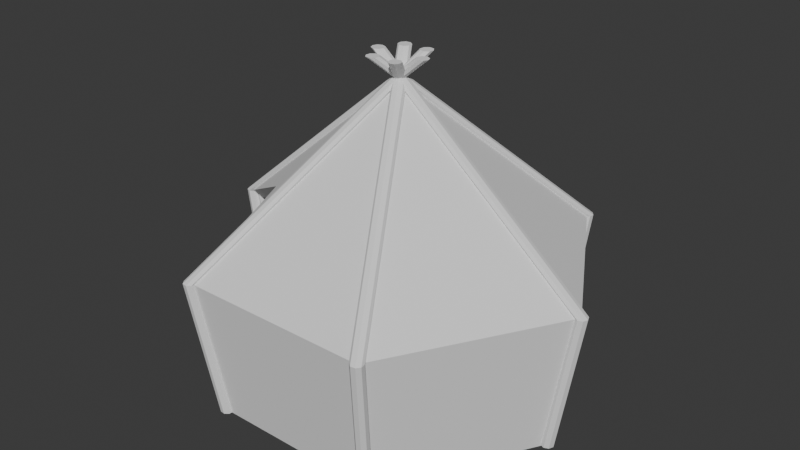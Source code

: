 # Source: cult-camp-tent.blend  (saved by Blender 4.3.34; exported with 4.5.12 LTS)
import bpy
from mathutils import Matrix  # noqa: F401  (used for matrix-valued properties, if any)

bpy.ops.wm.read_factory_settings(use_empty=True)
scene = bpy.context.scene
scene.name = 'Scene'

# ---- collections
col_collection = bpy.data.collections.new('Collection'); scene.collection.children.link(col_collection)

# ---- world
world_world = bpy.data.worlds.new('World'); scene.world = world_world
world_world.use_nodes = True; world_world.node_tree.nodes.clear()
_N = world_world.node_tree.nodes; _L = world_world.node_tree.links
n0 = _N.new('ShaderNodeOutputWorld'); n0.name = 'World Output'; n0.location = (300, 300)
n1 = _N.new('ShaderNodeBackground'); n1.name = 'Background'; n1.location = (10, 300)
n1.inputs[0].default_value = (0.05088, 0.05088, 0.05088, 1.0)
_L.new(n1.outputs[0], n0.inputs[0])
n0.is_active_output = True
world_world.color = (0.05088, 0.05088, 0.05088)
world_world.sun_shadow_jitter_overblur = 0.0

# ---- meshes
me_cylinder = bpy.data.meshes.new('Cylinder')
me_cylinder.from_pydata([(-7.309, 0.2721, 0.02594), (-8.296, 0.2721, 6.08), (-7.116, 0.1924, 0.02594), (-8.104, 0.1924, 6.08), (-7.037, 0.0, 0.02594), (-8.024, 7.37e-08, 6.08), (-7.116, -0.1924, 0.02594), (-8.104, -0.1924, 6.08), (-7.309, -0.2721, 0.02594), (-8.296, -0.2721, 6.08), (-7.501, -0.1924, 0.02594), (-8.488, -0.1924, 6.08), (-7.581, 0.0, 0.02594), (-8.568, 7.37e-08, 6.08), (-7.501, 0.1924, 0.02594), (-8.488, 0.1924, 6.08), (1.241, 0.1924, 14.01), (1.049, 0.2721, 14.01), (1.321, 3.049e-07, 14.01), (1.241, -0.1924, 14.01), (1.049, -0.2721, 14.01), (0.8567, -0.1924, 14.01), (0.777, 3.049e-07, 14.01), (0.8567, 0.1924, 14.01)], [], [(0, 1, 3, 2), (2, 3, 5, 4), (4, 5, 7, 6), (6, 7, 9, 8), (8, 9, 11, 10), (10, 11, 13, 12), (1, 15, 23, 17), (12, 13, 15, 14), (14, 15, 1, 0), (0, 2, 4, 6, 8, 10, 12, 14), (16, 17, 23, 22, 21, 20, 19, 18), (3, 1, 17, 16), (7, 5, 18, 19), (13, 11, 21, 22), (9, 7, 19, 20), (15, 13, 22, 23), (5, 3, 16, 18), (11, 9, 20, 21)])
_uv = me_cylinder.uv_layers.new(name='UVMap')
_uv.uv.foreach_set('vector', [1.0, 0.5, 1.0, 1.0, 0.875, 1.0, 0.875, 0.5, 0.875, 0.5, 0.875, 1.0, 0.75, 1.0, 0.75, 0.5, 0.75, 0.5, 0.75, 1.0, 0.625, 1.0, 0.625, 0.5, 0.625, 0.5, 0.625, 1.0, 0.5, 1.0, 0.5, 0.5, 0.5, 0.5, 0.5, 1.0, 0.375, 1.0, 0.375, 0.5, 0.375, 0.5, 0.375, 1.0, 0.25, 1.0, 0.25, 0.5, 0.0, 1.0, 0.125, 1.0, 0.125, 1.0, 0.0, 1.0, 0.25, 0.5, 0.25, 1.0, 0.125, 1.0, 0.125, 0.5, 0.125, 0.5, 0.125, 1.0, 0.0, 1.0, 0.0, 0.5, 0.75, 0.49, 0.9197, 0.4197, 0.99, 0.25, 0.9197, 0.08029, 0.75, 0.01, 0.5803, 0.08029, 0.51, 0.25, 0.5803, 0.4197, 0.4197, 0.4197, 0.25, 0.49, 0.08029, 0.4197, 0.01, 0.25, 0.08029, 0.08029, 0.25, 0.01, 0.4197, 0.08029, 0.49, 0.25, 0.875, 1.0, 1.0, 1.0, 1.0, 1.0, 0.875, 1.0, 0.625, 1.0, 0.75, 1.0, 0.75, 1.0, 0.625, 1.0, 0.25, 1.0, 0.375, 1.0, 0.375, 1.0, 0.25, 1.0, 0.5, 1.0, 0.625, 1.0, 0.625, 1.0, 0.5, 1.0, 0.125, 1.0, 0.25, 1.0, 0.25, 1.0, 0.125, 1.0, 0.75, 1.0, 0.875, 1.0, 0.875, 1.0, 0.75, 1.0, 0.375, 1.0, 0.5, 1.0, 0.5, 1.0, 0.375, 1.0])
me_cylinder.update()
me_plane_001 = bpy.data.meshes.new('Plane.001')
me_plane_001.from_pydata([(-3.524, -6.308, 0.00559), (3.524, -6.308, 0.00559), (-4.04, -7.191, 6.058), (4.04, -7.191, 6.058), (-0.2642, -0.09142, 13.01), (0.2642, -0.09142, 13.01)], [], [(0, 1, 3, 2), (2, 3, 5, 4)])
_uv = me_plane_001.uv_layers.new(name='UVMap')
_uv.uv.foreach_set('vector', [0.03239, -4.515e-08, 0.4712, -4.885e-08, 0.5034, 0.3808, -1.205e-08, 0.3814, -1.205e-08, 0.3814, 0.5034, 0.3808, 0.2697, 0.9999, 0.2367, 1.0])
me_plane_001.update()
me_plane_003 = bpy.data.meshes.new('Plane.003')
me_plane_003.from_pydata([(-8.248, -0.09712, 6.058), (-4.208, -7.094, 6.058), (-0.2113, 0.1831, 13.01), (0.05292, -0.2745, 13.01), (-4.256, -2.457, 8.287)], [], [(0, 4, 1, 3, 2)])
_uv = me_plane_003.uv_layers.new(name='UVMap')
_uv.uv.foreach_set('vector', [-1.205e-08, 0.3814, 0.2517, 0.3811, 0.5034, 0.3808, 0.2697, 0.9999, 0.2367, 1.0])
me_plane_003.update()

# ---- objects
ob_cultcamptentrod = bpy.data.objects.new('CultCampTentRod', me_cylinder)
ob_empty = bpy.data.objects.new('Empty', None)
ob_cultcamptentcloth = bpy.data.objects.new('CultCampTentCloth', me_plane_001)
ob_cultcamptentclothentrance = bpy.data.objects.new('CultCampTentClothEntrance', me_plane_003)

# ---- transforms, parenting, visibility, modifiers, constraints
ob_cultcamptentrod.location = (0.0, 0.0, 0.0)
_m = ob_cultcamptentrod.modifiers.new('Array', 'ARRAY')
_m.count = 6
_m.use_relative_offset = False
_m.use_object_offset = True
_m.offset_object = ob_empty
ob_empty.location = (0.0, 0.0, 0.0)
ob_empty.rotation_euler = (0.0, -0.0, 1.047)
ob_cultcamptentcloth.location = (0.0, 0.0, 0.0)
_m = ob_cultcamptentcloth.modifiers.new('Solidify', 'SOLIDIFY')
_m.thickness = 0.5
_m = ob_cultcamptentcloth.modifiers.new('Array', 'ARRAY')
_m.count = 5
_m.use_relative_offset = False
_m.use_object_offset = True
_m.offset_object = ob_empty
ob_cultcamptentclothentrance.location = (0.0, 0.0, 0.0)
_m = ob_cultcamptentclothentrance.modifiers.new('Solidify', 'SOLIDIFY')
_m.thickness = 0.5

# ---- collection membership
col_collection.objects.link(ob_cultcamptentrod)
col_collection.objects.link(ob_empty)
col_collection.objects.link(ob_cultcamptentcloth)
col_collection.objects.link(ob_cultcamptentclothentrance)

# ---- scene / render settings (as saved in the file)
scene.frame_start = 1; scene.frame_end = 250; scene.frame_set(18)
scene.render.engine = 'BLENDER_EEVEE_NEXT'
bpy.context.view_layer.update()

# ---- added for rendering (the .blend has no active camera and no usable light): camera, sun
cam_auto = bpy.data.cameras.new('AutoCamera')
cam_auto.lens = 50.0
cam_auto.sensor_width = 36.0
cam_auto.clip_end = 1000.0
ob_auto_camera = bpy.data.objects.new('AutoCamera', cam_auto)
scene.collection.objects.link(ob_auto_camera)
ob_auto_camera.location = (24.6826, -29.6191, 26.7549)
ob_auto_camera.rotation_euler = (1.09748, -7.21219e-08, 0.694738)
scene.camera = ob_auto_camera
light_auto_sun = bpy.data.lights.new('AutoSun', 'SUN')
light_auto_sun.energy = 3.0
light_auto_sun.angle = 0.0523599
ob_auto_sun = bpy.data.objects.new('AutoSun', light_auto_sun)
scene.collection.objects.link(ob_auto_sun)
ob_auto_sun.rotation_euler = (0.872665, 0.174533, 0.523599)
bpy.context.view_layer.update()
